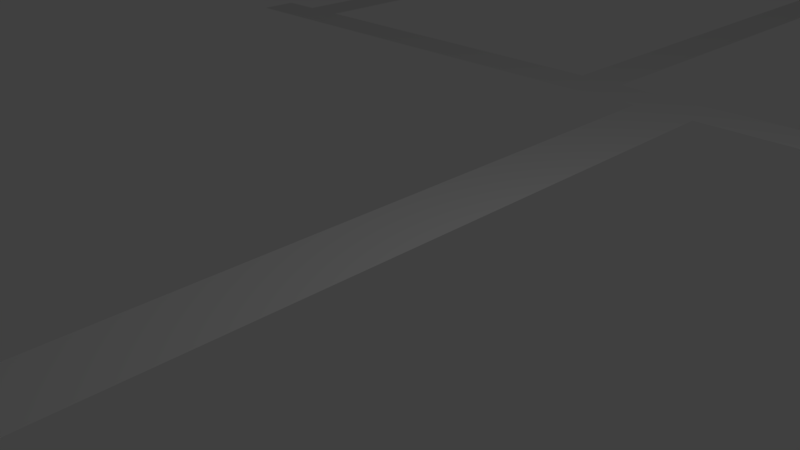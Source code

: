 # Source: CNS_BuildingFloorPlanOnly.blend  (saved by Blender 2.77.0; exported with 4.5.12 LTS)
import bpy
from mathutils import Matrix  # noqa: F401  (used for matrix-valued properties, if any)

bpy.ops.wm.read_factory_settings(use_empty=True)
scene = bpy.context.scene
scene.name = 'Scene'

# ---- collections
col_collection_1 = bpy.data.collections.new('Collection 1'); scene.collection.children.link(col_collection_1)

# ---- world
world_world = bpy.data.worlds.new('World'); scene.world = world_world
world_world.color = (0.05088, 0.05088, 0.05088)
world_world.use_sun_shadow = False
world_world.sun_shadow_jitter_overblur = 0.0
world_world.cycles.sampling_method = 'MANUAL'

# ---- cameras
cam_camera = bpy.data.cameras.new('Camera')
cam_camera.clip_end = 100.0
cam_camera.lens = 35.0
cam_camera.sensor_width = 32.0
cam_camera.sensor_height = 18.0
cam_camera.ortho_scale = 7.314
cam_camera.dof.focus_distance = 0.0
cam_camera.dof.aperture_fstop = 128.0

# ---- lights
light_lamp = bpy.data.lights.new('Lamp', 'POINT')
light_lamp.transmission_factor = 0.0
light_lamp.cutoff_distance = 30.0
light_lamp.energy = 100.0
light_lamp.shadow_buffer_clip_start = 1.001
light_lamp.shadow_soft_size = 0.1
light_lamp.shadow_maximum_resolution = 0.006
light_lamp.use_absolute_resolution = True

# ---- meshes
me_plane = bpy.data.meshes.new('Plane')
me_plane.from_pydata([(-14.39, 22.46, 0.0), (9.071, 22.46, 0.0), (18.06, 22.46, 0.0), (-15.27, 21.49, 0.0), (-10.79, 21.49, 0.0), (-10.64, 21.49, 0.0), (9.071, 21.49, 0.0), (9.247, 21.49, 0.0), (10.67, 21.49, 0.0), (10.82, 21.49, 0.0), (14.24, 21.49, 0.0), (14.42, 21.49, 0.0), (17.89, 21.49, 0.0), (18.06, 21.49, 0.0), (21.55, 21.49, 0.0), (21.75, 21.49, 0.0), (-23.04, 10.69, 0.0), (2.554, 2.119, 0.0), (-13.98, 21.49, 0.0), (-13.83, 21.49, 0.0), (-10.79, 18.09, 0.0), (-10.64, 18.09, 0.0), (-7.046, 18.09, 0.0), (6.909, 18.09, 0.0), (-13.98, 18.09, 0.0), (-13.83, 18.09, 0.0), (-18.02, 15.49, 0.0), (-18.24, 15.49, 0.0), (-17.38, 15.49, 0.0), (-17.09, 15.49, 0.0), (-18.02, 15.21, 0.0), (-17.02, 15.21, 0.0), (-18.24, 15.21, 0.0), (-9.247, -16.34, 0.0), (20.54, 14.69, 0.0), (20.76, 14.69, 0.0), (-17.38, 15.21, 0.0), (-17.09, 15.21, 0.0), (-13.98, 15.21, 0.0), (-13.83, 15.21, 0.0), (6.909, 16.72, 0.0), (7.131, 16.72, 0.0), (10.67, 16.72, 0.0), (10.82, 16.72, 0.0), (14.24, 16.72, 0.0), (14.42, 16.72, 0.0), (17.89, 16.72, 0.0), (18.06, 16.72, 0.0), (20.54, 16.72, 0.0), (20.76, 16.72, 0.0), (6.909, 16.57, 0.0), (7.131, 16.57, 0.0), (10.67, 16.57, 0.0), (10.82, 16.57, 0.0), (14.24, 16.57, 0.0), (14.42, 16.57, 0.0), (17.89, 16.57, 0.0), (18.06, 16.57, 0.0), (20.54, 16.57, 0.0), (20.76, 16.57, 0.0), (-10.79, 15.92, 0.0), (-10.64, 15.92, 0.0), (-7.267, 15.92, 0.0), (-7.046, 15.92, 0.0), (20.54, 15.91, 0.0), (20.76, 15.91, 0.0), (-10.79, 15.72, 0.0), (-10.64, 15.72, 0.0), (-7.267, 15.72, 0.0), (-7.046, 15.72, 0.0), (-9.293, 15.72, 0.0), (-17.38, 19.84, 0.0), (-17.09, 19.84, 0.0), (-18.02, 14.36, 0.0), (-18.24, 14.36, 0.0), (-9.247, -17.74, 0.0), (9.071, 14.36, 0.0), (9.247, 14.36, 0.0), (10.36, 14.36, 0.0), (15.65, 14.36, 0.0), (17.99, 14.36, 0.0), (20.54, 14.36, 0.0), (20.76, 14.36, 0.0), (-22.1, 14.36, 0.0), (-18.02, 14.12, 0.0), (-18.24, 14.12, 0.0), (-9.247, -17.46, 0.0), (-7.267, 14.07, 0.0), (-7.046, 14.07, 0.0), (6.909, 14.06, 0.0), (7.131, 14.06, 0.0), (-22.1, 14.12, 0.0), (-23.72, 10.97, 0.0), (-19.62, 10.97, 0.0), (-19.4, 10.97, 0.0), (-18.02, 10.97, 0.0), (-15.27, 10.97, 0.0), (-15.04, 10.97, 0.0), (-18.24, 10.97, 0.0), (-19.35, 10.97, 0.0), (-19.35, 10.69, 0.0), (-23.72, 10.69, 0.0), (-19.62, 10.69, 0.0), (-19.4, 10.69, 0.0), (-18.02, 10.69, 0.0), (-15.27, 10.69, 0.0), (-15.04, 10.69, 0.0), (-18.24, 10.69, 0.0), (-17.82, 10.97, 0.0), (-17.82, 10.69, 0.0), (-15.27, 6.909, 0.0), (-15.04, 6.909, 0.0), (-9.293, 6.909, 0.0), (-9.086, 6.909, 0.0), (-15.27, 6.634, 0.0), (-15.04, 6.634, 0.0), (-9.293, 6.634, 0.0), (-9.086, 6.634, 0.0), (-23.04, 6.079, 0.0), (-19.62, 6.079, 0.0), (-19.4, 6.079, 0.0), (-23.04, 5.818, 0.0), (-19.62, 5.818, 0.0), (-19.4, 5.818, 0.0), (6.909, 5.818, 0.0), (7.131, 5.818, 0.0), (-5.005, 5.65, 0.0), (-7.267, 5.65, 0.0), (-7.046, 5.65, 0.0), (6.909, 5.65, 0.0), (7.131, 5.65, 0.0), (-5.005, 5.399, 0.0), (-7.267, 5.399, 0.0), (-7.046, 5.399, 0.0), (6.909, 5.399, 0.0), (7.131, 5.399, 0.0), (-5.005, 2.37, 0.0), (-7.267, 2.37, 0.0), (-7.046, 2.37, 0.0), (-4.832, 2.37, 0.0), (6.909, 2.37, 0.0), (7.131, 2.37, 0.0), (4.708, 2.37, 0.0), (4.926, 2.37, 0.0), (-5.005, 2.119, 0.0), (-7.267, 2.119, 0.0), (-7.046, 2.119, 0.0), (-4.832, 2.119, 0.0), (6.909, 2.119, 0.0), (7.131, 2.119, 0.0), (4.708, 2.119, 0.0), (4.926, 2.119, 0.0), (-4.437, 5.65, 0.0), (-4.437, 5.399, 0.0), (-4.437, 2.37, 0.0), (-4.437, 2.119, 0.0), (-4.076, 18.09, 0.0), (-4.229, 5.65, 0.0), (-4.229, 5.399, 0.0), (-4.229, 2.37, 0.0), (-4.229, 2.119, 0.0), (-2.675, 5.65, 0.0), (-2.675, 5.399, 0.0), (-2.675, 2.37, 0.0), (-2.675, 2.119, 0.0), (-2.451, 5.65, 0.0), (-2.451, 5.399, 0.0), (-2.451, 2.37, 0.0), (-2.451, 2.119, 0.0), (2.554, 2.37, 0.0), (-0.6293, 5.65, 0.0), (-0.6293, 5.399, 0.0), (-0.6293, 2.37, 0.0), (-0.6293, 2.119, 0.0), (-0.4186, 5.65, 0.0), (-0.4186, 5.399, 0.0), (-0.4186, 2.37, 0.0), (-0.4186, 2.119, 0.0), (-0.221, 2.37, 0.0), (-0.221, 2.119, 0.0), (0.05661, 2.37, 0.0), (0.05661, 2.119, 0.0), (2.229, 5.65, 0.0), (2.229, 5.399, 0.0), (2.229, 2.37, 0.0), (2.229, 2.119, 0.0), (2.441, 5.65, 0.0), (2.441, 5.399, 0.0), (2.441, 2.37, 0.0), (2.441, 2.119, 0.0), (-3.777, 5.65, 0.0), (-3.777, 5.399, 0.0), (-7.267, -3.414, 0.0), (-7.046, -3.414, 0.0), (3.104, -3.414, 0.0), (3.322, -3.414, 0.0), (-0.221, -3.414, 0.0), (0.05661, -3.414, 0.0), (-3.452, -3.414, 0.0), (-3.252, -3.414, 0.0), (-7.267, -3.647, 0.0), (-7.046, -3.647, 0.0), (3.104, -3.647, 0.0), (3.322, -3.647, 0.0), (6.909, -3.788, 0.0), (7.131, -3.788, 0.0), (-0.221, -3.647, 0.0), (0.05661, -3.647, 0.0), (-3.452, -3.647, 0.0), (-3.252, -3.647, 0.0), (22.96, 1.701, 0.0), (9.071, 1.701, 0.0), (9.247, 1.701, 0.0), (18.48, 1.701, 0.0), (20.54, 1.701, 0.0), (20.76, 1.701, 0.0), (22.79, 1.701, 0.0), (22.96, 1.481, 0.0), (9.071, 1.481, 0.0), (9.247, 1.481, 0.0), (18.48, 1.481, 0.0), (20.54, 1.481, 0.0), (20.76, 1.481, 0.0), (22.79, 1.481, 0.0), (11.28, 7.108, 0.0), (13.95, 1.701, 0.0), (13.95, 1.481, 0.0), (11.28, 6.934, 0.0), (14.1, 1.701, 0.0), (14.1, 1.481, 0.0), (9.071, 7.108, 0.0), (9.247, 7.108, 0.0), (13.95, 7.108, 0.0), (14.1, 7.108, 0.0), (9.071, 6.934, 0.0), (9.247, 6.934, 0.0), (13.95, 6.934, 0.0), (14.1, 6.934, 0.0), (9.071, -3.951, 0.0), (9.247, -3.951, 0.0), (13.95, -3.799, 0.0), (14.1, -3.799, 0.0), (9.071, -4.136, 0.0), (9.247, -4.136, 0.0), (9.727, 7.108, 0.0), (9.727, -3.951, 0.0), (9.727, -4.136, 0.0), (9.903, 22.46, 0.0), (10.59, 16.72, 0.0), (10.59, 16.57, 0.0), (9.903, -3.951, 0.0), (9.903, -4.136, 0.0), (9.071, -6.699, 0.0), (9.247, -6.699, 0.0), (20.54, -6.699, 0.0), (20.76, -6.699, 0.0), (13.95, -6.699, 0.0), (14.1, -6.699, 0.0), (9.727, -6.699, 0.0), (9.903, -6.699, 0.0), (9.071, -6.903, 0.0), (9.247, -6.903, 0.0), (20.54, -6.903, 0.0), (20.76, -6.903, 0.0), (13.95, -6.903, 0.0), (14.1, -6.903, 0.0), (9.727, -6.903, 0.0), (9.903, -6.903, 0.0), (11.7, -6.699, 0.0), (11.7, -6.903, 0.0), (11.86, -6.699, 0.0), (11.86, -6.903, 0.0), (13.79, -6.699, 0.0), (13.79, -6.903, 0.0), (-1.38, 5.65, 0.0), (-1.38, 5.399, 0.0), (12.37, 7.108, 0.0), (12.37, 6.934, 0.0), (13.92, -6.699, 0.0), (13.92, -6.903, 0.0), (17.45, 1.701, 0.0), (17.45, 1.481, 0.0), (17.62, -6.699, 0.0), (17.62, -6.903, 0.0), (17.78, -6.699, 0.0), (17.78, -6.903, 0.0), (9.071, -11.13, 0.0), (9.247, -11.13, 0.0), (14.98, -11.13, 0.0), (13.95, -11.13, 0.0), (11.7, -11.13, 0.0), (11.86, -11.13, 0.0), (13.79, -11.13, 0.0), (13.92, -11.13, 0.0), (17.62, -11.13, 0.0), (17.78, -11.13, 0.0), (9.071, -11.34, 0.0), (9.247, -11.34, 0.0), (14.98, -11.34, 0.0), (13.95, -11.34, 0.0), (11.7, -11.34, 0.0), (11.86, -11.34, 0.0), (13.79, -11.34, 0.0), (13.92, -11.34, 0.0), (17.62, -11.34, 0.0), (17.78, -11.34, 0.0), (22.96, -9.38, 0.0), (20.54, -9.38, 0.0), (20.76, -9.38, 0.0), (22.79, -9.38, 0.0), (22.96, -9.6, 0.0), (20.54, -9.6, 0.0), (20.76, -9.6, 0.0), (22.79, -9.6, 0.0), (9.071, -13.14, 0.0), (9.247, -13.14, 0.0), (10.91, -13.14, 0.0), (11.93, -13.14, 0.0), (17.62, -13.14, 0.0), (17.78, -13.14, 0.0), (9.071, -13.34, 0.0), (9.247, -13.34, 0.0), (10.91, -13.34, 0.0), (11.93, -13.34, 0.0), (13.36, -13.14, 0.0), (13.36, -13.34, 0.0), (13.65, -11.13, 0.0), (13.65, -11.34, 0.0), (13.56, -13.14, 0.0), (13.56, -13.34, 0.0), (3.104, -17.46, 0.0), (6.909, -17.46, 0.0), (7.131, -17.46, 0.0), (9.071, -17.46, 0.0), (9.247, -17.46, 0.0), (20.09, -17.74, 0.0), (20.09, -17.46, 0.0), (19.06, -17.74, 0.0), (21.55, -17.46, 0.0), (21.75, -17.46, 0.0), (-9.051, -17.74, 0.0), (17.62, -17.46, 0.0), (17.78, -17.46, 0.0), (13.36, -17.46, 0.0), (13.56, -17.46, 0.0), (-15.14, -10.17, 0.0), (-15.14, -10.48, 0.0), (3.104, -17.74, 0.0), (6.909, -17.74, 0.0), (7.131, -17.74, 0.0), (9.071, -17.74, 0.0), (9.247, -17.74, 0.0), (21.55, -17.74, 0.0), (21.75, -17.74, 0.0), (-15.14, -12.32, 0.0), (-15.14, -12.55, 0.0), (-9.051, -17.46, 0.0), (-15.14, 21.82, 0.0), (2.229, -17.74, 0.0), (17.62, -17.74, 0.0), (17.78, -17.74, 0.0), (13.36, -17.74, 0.0), (13.56, -17.74, 0.0), (-6.265, -23.46, 0.0), (-6.064, 18.09, 0.0), (-8.363, -17.46, 0.0), (-8.363, -17.74, 0.0), (-8.122, -17.46, 0.0), (-8.122, -17.74, 0.0), (-6.265, -21.36, 0.0), (-6.09, -21.36, 0.0), (-8.363, -21.36, 0.0), (-8.122, -21.36, 0.0), (17.71, -17.74, 0.0), (-6.265, -21.7, 0.0), (-6.09, -21.7, 0.0), (-5.385, -23.46, 0.0), (-8.122, -21.7, 0.0), (-15.27, 20.66, 0.0), (9.071, 20.66, 0.0), (9.247, 20.66, 0.0), (-17.09, 20.66, 0.0), (-8.122, 20.66, 0.0), (-15.27, 20.38, 0.0), (9.071, 20.38, 0.0), (9.247, 20.38, 0.0), (-17.09, 20.38, 0.0), (-8.122, 20.38, 0.0), (-2.083, 20.15, 0.0), (-2.083, 19.84, 0.0), (-2.083, 20.45, 0.0), (-3.01, 18.09, 0.0), (-2.775, 5.65, 0.0), (-2.775, 5.399, 0.0), (-3.01, 20.45, 0.0), (20.54, 17.7, 0.0), (20.76, 17.7, 0.0), (21.55, 17.7, 0.0), (21.75, 17.7, 0.0), (-2.083, 17.65, 0.0), (-3.01, 17.65, 0.0), (-10.79, 17.87, 0.0), (-10.64, 17.87, 0.0), (-7.267, 17.87, 0.0), (-7.046, 17.87, 0.0), (6.909, 17.87, 0.0), (7.131, 17.87, 0.0), (-13.98, 17.87, 0.0), (-13.83, 17.87, 0.0), (-4.076, 17.87, 0.0), (-6.064, 17.87, 0.0), (-3.01, 17.87, 0.0), (6.983, 19.84, 0.0), (6.983, 5.818, 0.0), (6.983, 5.65, 0.0), (6.983, 5.399, 0.0), (7.195, 19.84, 0.0), (7.195, 20.66, 0.0), (7.195, 20.38, 0.0), (7.195, 17.87, 0.0), (-16.46, -10.48, 0.0), (-16.46, -10.17, 0.0), (-5.005, -16.34, 0.0), (-4.832, -16.34, 0.0), (-1.199, -16.34, 0.0), (-1.024, -16.34, 0.0), (3.104, -16.34, 0.0), (6.909, -16.34, 0.0), (7.131, -16.34, 0.0), (9.071, -16.34, 0.0), (9.247, -16.34, 0.0), (-13.83, -16.34, 0.0), (-8.98, -16.34, 0.0), (5.079, -16.34, 0.0), (-14.33, -16.34, 0.0), (-14.04, -16.34, 0.0), (0.05661, -16.34, 0.0), (7.212, -16.34, 0.0), (-5.005, -16.56, 0.0), (-4.832, -16.56, 0.0), (-1.199, -16.56, 0.0), (-1.024, -16.56, 0.0), (3.104, -16.56, 0.0), (6.909, -16.56, 0.0), (7.131, -16.56, 0.0), (9.071, -16.56, 0.0), (9.247, -16.56, 0.0), (-8.98, -16.56, 0.0), (0.05661, -16.56, 0.0), (7.212, -16.56, 0.0), (2.001, -17.46, 0.0), (2.001, -17.74, 0.0), (2.001, -21.36, 0.0), (2.001, -21.7, 0.0), (2.21, -17.74, 0.0), (2.21, -21.36, 0.0), (2.892, -17.46, 0.0), (2.892, -17.74, 0.0), (2.892, -16.34, 0.0), (2.892, -16.56, 0.0), (-10.46, 10.97, 0.0), (-10.46, 10.69, 0.0), (-10.24, 10.97, 0.0), (-10.24, 10.69, 0.0), (-16.0, 15.42, 0.0), (-9.293, 13.27, 0.0), (-10.46, 13.27, 0.0), (-10.24, 13.27, 0.0), (-22.32, 13.06, 0.0), (-22.1, 13.06, 0.0), (-10.46, 13.06, 0.0), (-10.24, 13.06, 0.0), (-9.293, 8.591, 0.0), (-9.086, 8.591, 0.0), (-4.437, 8.591, 0.0), (-10.46, 8.591, 0.0), (-10.24, 8.591, 0.0), (-9.293, 8.328, 0.0), (-9.086, 8.328, 0.0), (-4.437, 8.328, 0.0), (-10.46, 8.328, 0.0), (-10.24, 8.328, 0.0), (-9.367, 21.49, 0.0), (-9.367, 15.92, 0.0), (-9.367, 15.72, 0.0), (-9.367, 20.66, 0.0), (-9.367, 20.38, 0.0), (-9.367, 13.27, 0.0), (-9.367, 13.06, 0.0), (-9.189, 22.46, 0.0), (-9.189, 21.49, 0.0), (-9.189, 6.909, 0.0), (-9.189, 6.634, 0.0), (-9.189, -17.46, 0.0), (-9.189, 20.66, 0.0), (-9.189, 20.38, 0.0), (-9.189, -16.34, 0.0), (-9.189, 8.328, 0.0), (-23.27, 10.97, 0.0), (-7.37, 19.84, 0.0), (-7.37, 17.87, 0.0), (-7.138, 15.92, 0.0), (-7.138, 15.72, 0.0), (-7.138, 19.84, 0.0), (-7.138, 14.07, 0.0), (-7.138, 5.65, 0.0), (-7.138, 17.87, 0.0), (-7.267, 18.32, 0.0), (-7.046, 18.32, 0.0), (6.909, 18.32, 0.0), (7.131, 18.32, 0.0), (6.983, 18.32, 0.0), (7.195, 18.32, 0.0), (-7.37, 18.32, 0.0), (-7.138, 18.32, 0.0), (-23.72, 11.72, 0.0), (-22.32, 11.72, 0.0), (-22.1, 11.72, 0.0), (-10.46, 12.83, 0.0), (-10.24, 12.83, 0.0), (-23.72, 11.46, 0.0), (-7.267, 11.49, 0.0), (-7.046, 11.49, 0.0), (6.909, 11.55, 0.0), (7.131, 11.55, 0.0), (-22.32, 11.46, 0.0), (-22.1, 11.46, 0.0), (6.983, 11.55, 0.0), (-10.46, 11.33, 0.0), (-10.24, 11.33, 0.0), (-23.27, 10.69, 0.0), (-23.27, 6.079, 0.0), (-23.27, 5.818, 0.0), (-23.04, 10.97, 0.0), (-14.39, 21.82, 0.0), (3.104, -13.84, 0.0), (3.322, -13.84, 0.0), (6.909, -13.84, 0.0), (7.131, -13.84, 0.0), (6.983, -13.84, 0.0), (-16.65, 10.69, 0.0), (-16.65, 10.97, 0.0), (6.909, -18.38, 0.0), (-15.14, 20.38, 0.0), (-15.14, 20.66, 0.0), (-13.77, 18.09, 0.0), (-13.77, 17.87, 0.0), (-12.72, 18.09, 0.0), (-12.72, 17.87, 0.0), (-5.005, -22.8, 0.0), (-4.832, -22.8, 0.0), (-1.199, -22.8, 0.0), (-1.024, -22.8, 0.0), (-6.265, -22.8, 0.0), (-6.09, -22.8, 0.0), (-5.005, -22.57, 0.0), (-4.832, -22.57, 0.0), (-1.199, -22.57, 0.0), (-1.024, -22.57, 0.0), (-6.265, -22.57, 0.0), (-6.09, -22.57, 0.0), (5.762, 5.65, 0.0), (5.762, 5.399, 0.0), (6.046, -17.46, 0.0), (6.046, -17.74, 0.0), (6.046, -16.34, 0.0), (6.046, -16.56, 0.0), (6.046, -18.38, 0.0), (6.793, 5.65, 0.0), (6.793, 5.399, 0.0), (6.241, -17.46, 0.0), (6.241, -17.74, 0.0), (6.241, -16.34, 0.0), (6.241, -16.56, 0.0), (16.83, 14.36, 0.0), (16.83, -17.74, 0.0), (16.83, -18.38, 0.0), (22.25, 1.701, 0.0), (6.909, -14.53, 0.0), (7.131, -14.53, 0.0), (21.75, -14.53, 0.0), (22.25, -14.53, 0.0), (8.987, -16.56, 0.0), (20.54, -13.42, 0.0), (20.76, -13.42, 0.0), (21.55, -13.42, 0.0), (21.75, -13.42, 0.0), (22.25, -13.42, 0.0), (8.987, -16.34, 0.0), (20.54, -13.66, 0.0), (21.55, -13.66, 0.0), (21.75, -13.66, 0.0), (17.62, -13.66, 0.0), (17.78, -13.66, 0.0), (22.25, -13.66, 0.0), (21.2, 1.701, 0.0), (19.06, -17.46, 0.0), (-23.04, 2.602, 0.0), (-15.27, 2.602, 0.0), (-15.04, 2.602, 0.0), (-10.47, 2.602, 0.0), (-10.24, 2.602, 0.0), (-23.27, 2.602, 0.0), (22.25, 2.602, 0.0), (21.2, 2.602, 0.0), (-18.02, 15.42, 0.0), (-17.02, 15.42, 0.0), (-17.38, 15.42, 0.0), (-17.09, 15.42, 0.0), (-13.98, 15.42, 0.0), (-13.83, 15.42, 0.0), (20.54, 17.43, 0.0), (20.76, 17.43, 0.0), (21.55, 17.43, 0.0), (21.75, 17.43, 0.0), (22.25, 17.43, 0.0), (4.047, 5.143, 0.0), (21.75, 18.55, 0.0), (22.25, 18.55, 0.0), (9.071, 10.07, 0.0), (9.247, 10.07, 0.0), (20.54, 10.07, 0.0), (20.76, 10.07, 0.0), (-10.46, 10.33, 0.0), (-10.24, 10.33, 0.0), (-23.04, -6.443, 0.0), (16.83, 10.07, 0.0), (9.071, 9.885, 0.0), (9.247, 9.885, 0.0), (20.54, 9.885, 0.0), (20.76, 9.885, 0.0), (-10.46, 8.816, 0.0), (-10.24, 8.816, 0.0), (16.83, 9.885, 0.0), (16.72, 14.36, 0.0), (16.72, 10.07, 0.0), (16.72, 9.885, 0.0), (-15.27, 21.82, 0.0), (-10.79, 21.82, 0.0), (-10.64, 21.82, 0.0), (9.071, 21.82, 0.0), (9.247, 21.82, 0.0), (10.67, 21.82, 0.0), (10.82, 21.82, 0.0), (14.24, 21.82, 0.0), (14.42, 21.82, 0.0), (17.89, 21.82, 0.0), (18.06, 21.82, 0.0), (21.55, 21.82, 0.0), (21.75, 21.82, 0.0), (-13.98, 21.82, 0.0), (-13.83, 21.82, 0.0), (9.903, 21.82, 0.0), (-9.367, 21.82, 0.0), (-9.189, 21.82, 0.0), (-15.27, 22.46, 0.0), (-17.66, -10.17, 0.0), (-10.08, 22.46, 0.0), (-10.08, 21.82, 0.0), (17.19, 22.46, 0.0), (16.94, 14.36, 0.0), (13.56, -13.27, 0.0), (13.36, -13.27, 0.0), (17.78, -13.27, 0.0), (17.62, -13.27, 0.0), (17.19, 21.82, 0.0), (9.071, 14.51, 0.0), (9.247, 14.51, 0.0), (10.36, 14.51, 0.0), (15.65, 14.51, 0.0), (17.99, 14.51, 0.0), (20.54, 14.51, 0.0), (20.76, 14.51, 0.0), (4.264, 5.143, 0.0), (16.83, 14.51, 0.0), (16.72, 14.51, 0.0), (16.94, 14.51, 0.0), (12.86, 14.36, 0.0), (12.61, -11.13, 0.0), (12.61, -11.34, 0.0), (12.86, 10.07, 0.0), (12.86, 9.885, 0.0), (12.86, 14.51, 0.0), (13.04, 14.36, 0.0), (17.78, -11.62, 0.0), (13.04, 10.07, 0.0), (13.04, 9.885, 0.0), (13.04, 14.51, 0.0), (9.57, 16.72, 0.0), (9.57, 16.57, 0.0), (9.374, 14.36, 0.0), (9.667, 7.108, 0.0), (9.667, 6.934, 0.0), (9.727, -4.253, 0.0), (9.903, -4.253, 0.0), (9.667, 8.532, 0.0), (9.667, 7.235, 0.0), (9.667, 10.07, 0.0), (9.667, 9.885, 0.0), (9.374, 14.51, 0.0), (9.839, 7.108, 0.0), (9.839, 6.934, 0.0), (9.839, -4.136, 0.0), (9.839, -6.699, 0.0), (9.839, 8.532, 0.0), (9.839, 7.235, 0.0), (17.71, -18.38, 0.0), (9.839, 10.07, 0.0), (9.839, 9.885, 0.0), (-5.027, -13.07, 0.0), (-7.267, -13.07, 0.0), (-7.046, -13.07, 0.0), (3.104, -13.07, 0.0), (3.322, -13.07, 0.0), (-6.042, -13.07, 0.0), (-17.66, -10.48, 0.0), (-5.027, -12.87, 0.0), (-7.267, -12.87, 0.0), (-7.046, -12.87, 0.0), (3.104, -12.87, 0.0), (3.322, -12.87, 0.0), (-6.042, -12.87, 0.0), (-15.01, -12.55, 0.0), (-8.98, -12.55, 0.0), (-14.33, -12.55, 0.0), (-14.04, -12.55, 0.0), (-9.189, -12.55, 0.0), (-15.01, -12.32, 0.0), (20.54, -12.21, 0.0), (20.76, -12.21, 0.0), (-8.98, -12.32, 0.0), (-14.33, -12.32, 0.0), (-14.04, -12.32, 0.0), (-9.189, -12.32, 0.0), (-9.247, 6.634, 0.0), (-9.247, 6.909, 0.0), (-16.0, 15.21, 0.0), (-9.959, -12.55, 0.0), (-9.959, -12.32, 0.0), (-9.247, 15.72, 0.0), (-9.247, 15.92, 0.0), (-15.14, 21.49, 0.0), (-9.762, -12.55, 0.0), (-9.762, -12.32, 0.0), (-15.01, -10.48, 0.0), (-22.1, -10.48, 0.0), (-15.01, -10.17, 0.0), (20.54, -9.71, 0.0), (20.76, -9.71, 0.0), (-9.293, -10.13, 0.0), (-9.086, -10.13, 0.0), (-22.1, -10.17, 0.0), (-9.959, -10.13, 0.0), (-9.762, -10.13, 0.0), (-23.04, -7.338, 0.0), (3.322, -7.369, 0.0), (-23.27, -7.338, 0.0), (-23.65, -7.338, 0.0), (-9.762, -9.883, 0.0), (-23.04, -7.066, 0.0), (-23.27, -7.066, 0.0), (-9.959, -9.883, 0.0), (-19.4, 6.211, 0.0), (-19.62, 6.211, 0.0), (-23.65, -6.443, 0.0), (-23.27, -6.443, 0.0), (-22.17, -7.338, 0.0), (-22.17, -7.066, 0.0), (-23.56, 11.46, 0.0), (-23.56, 11.72, 0.0), (9.903, -5.525, 0.0), (9.727, -5.525, 0.0), (-23.56, 10.69, 0.0), (-23.56, 10.97, 0.0), (14.1, -5.097, 0.0), (13.95, -5.097, 0.0), (-22.37, -7.338, 0.0), (-22.37, -7.066, 0.0), (-19.62, 7.68, 0.0), (-2.89, 2.37, 0.0), (-3.864, 2.119, 0.0), (-3.864, 2.37, 0.0), (-19.4, 7.68, 0.0), (-23.04, 2.82, 0.0), (-15.27, 2.82, 0.0), (-15.04, 2.82, 0.0), (-5.005, 2.636, 0.0), (-10.47, 2.82, 0.0), (-10.24, 2.82, 0.0), (-23.27, 2.82, 0.0), (4.264, 5.65, 0.0), (4.264, 5.399, 0.0), (4.264, 2.37, 0.0), (4.264, 2.119, 0.0), (4.264, 8.591, 0.0), (4.264, 8.328, 0.0), (4.264, -13.84, 0.0), (4.047, 2.119, 0.0), (4.431, -13.84, 0.0), (3.104, -13.96, 0.0), (3.322, -13.96, 0.0), (6.909, -13.96, 0.0), (7.131, -13.96, 0.0), (6.983, -13.96, 0.0), (4.264, -13.96, 0.0), (4.431, -13.96, 0.0), (3.104, -7.287, 0.0), (3.322, -7.287, 0.0), (6.909, -7.287, 0.0), (7.131, -7.287, 0.0), (4.264, -7.287, 0.0), (4.431, -7.287, 0.0), (3.104, -7.478, 0.0), (3.322, -7.478, 0.0), (6.909, -7.478, 0.0), (7.131, -7.478, 0.0), (-4.892, -12.87, 0.0), (-4.892, -13.07, 0.0), (-4.892, -13.7, 0.0), (6.983, -7.478, 0.0), (-9.086, -9.883, 0.0), (4.264, -7.478, 0.0), (4.431, -7.478, 0.0), (4.058, -16.67, 0.0), (4.047, 2.37, 0.0), (4.047, 5.399, 0.0), (5.538, -13.84, 0.0), (5.538, -13.96, 0.0), (5.855, 18.09, 0.0), (5.855, 17.87, 0.0), (4.047, 5.65, 0.0), (5.8, -13.84, 0.0), (4.047, 4.925, 0.0), (5.8, -13.96, 0.0), (-4.892, -13.88, 0.0), (-4.718, -12.87, 0.0), (-4.718, -13.07, 0.0), (-4.718, -13.7, 0.0), (-4.718, -13.88, 0.0), (-9.293, -9.883, 0.0), (-22.17, -8.847, 0.0), (-22.37, -8.847, 0.0), (5.538, -8.847, 0.0), (5.8, -8.847, 0.0), (22.96, -2.441, 0.0), (6.909, -2.467, 0.0), (7.131, -2.467, 0.0), (22.79, -2.441, 0.0), (-9.293, -1.861, 0.0), (-9.086, -1.861, 0.0), (-10.47, -1.861, 0.0), (-10.24, -1.861, 0.0), (-9.189, -1.861, 0.0), (4.264, 4.925, 0.0), (-9.293, -1.602, 0.0), (-9.086, -1.602, 0.0), (-10.47, -1.602, 0.0), (-10.24, -1.602, 0.0), (-9.293, 4.438, 0.0), (-9.086, 4.438, 0.0), (-10.47, 4.438, 0.0), (-10.24, 4.438, 0.0), (5.217, 4.925, 0.0), (-5.005, 5.17, 0.0), (-9.293, 4.678, 0.0), (-9.086, 4.678, 0.0), (5.217, 5.143, 0.0), (5.217, 5.399, 0.0), (-2.89, 2.119, 0.0), (-10.47, 4.678, 0.0), (-10.24, 4.678, 0.0), (-9.189, 4.678, 0.0), (5.217, 5.65, 0.0), (5.418, 4.925, 0.0), (5.418, 5.143, 0.0), (5.418, 5.399, 0.0), (5.418, 5.65, 0.0), (-5.005, -0.6064, 0.0), (-4.832, -0.6064, 0.0), (3.104, -0.6064, 0.0), (3.322, -0.6064, 0.0), (4.708, -0.6064, 0.0), (4.926, -0.6064, 0.0), (-3.452, -0.6064, 0.0), (-3.252, -0.6064, 0.0), (22.96, 0.1608, 0.0), (-5.005, -0.3698, 0.0), (-4.832, -0.3698, 0.0), (3.104, -0.3698, 0.0), (3.322, -0.3698, 0.0), (22.79, 0.1608, 0.0), (4.708, -0.3698, 0.0), (4.926, -0.3698, 0.0), (-3.452, -0.3698, 0.0), (-3.252, -0.3698, 0.0), (-5.096, 5.17, 0.0), (-5.096, 2.636, 0.0), (3.83, 18.09, 0.0), (4.248, -13.96, 0.0), (3.53, 2.37, 0.0), (3.53, 2.119, 0.0), (3.83, 17.87, 0.0), (3.352, -13.84, 0.0), (3.352, -13.96, 0.0), (3.104, -16.67, 0.0), (9.071, -16.67, 0.0), (9.247, -16.67, 0.0), (18.24, -13.66, 0.0), (19.26, -13.66, 0.0), (-13.83, -16.67, 0.0), (5.079, -16.67, 0.0), (2.892, -16.67, 0.0), (6.046, -16.67, 0.0), (6.241, -16.67, 0.0), (-5.385, -22.8, 0.0), (-0.7644, -23.46, 0.0), (1.68, -13.84, 0.0), (-0.9755, -16.34, 0.0), (-0.9755, -16.56, 0.0), (-0.7644, -22.8, 0.0), (1.68, -13.07, 0.0), (1.68, -12.87, 0.0), (1.485, -12.87, 0.0), (2.82, 18.09, 0.0), (1.485, -13.07, 0.0), (1.485, -13.84, 0.0), (0.129, -21.36, 0.0), (0.129, -21.7, 0.0), (0.129, -23.46, 0.0), (0.129, -22.8, 0.0), (0.129, -22.57, 0.0), (1.954, 20.15, 0.0), (1.954, 19.84, 0.0), (4.248, -13.84, 0.0), (4.058, -16.34, 0.0), (0.6764, -13.88, 0.0), (1.954, 20.45, 0.0), (1.954, 17.65, 0.0), (1.734, -13.07, 0.0), (1.734, -12.87, 0.0), (0.6764, -13.7, 0.0), (0.6764, -13.07, 0.0), (0.6764, -12.87, 0.0), (0.52, -12.87, 0.0), (0.52, -13.07, 0.0), (0.52, -13.7, 0.0), (2.82, 20.45, 0.0), (2.82, 17.65, 0.0), (2.82, 17.87, 0.0), (2.789, -13.07, 0.0), (2.789, -12.87, 0.0), (0.52, -13.88, 0.0), (-9.247, 13.27, 0.0), (-9.247, 13.06, 0.0), (-9.247, 8.328, 0.0), (-5.096, 5.65, 0.0), (-5.096, 5.399, 0.0), (-5.096, 2.37, 0.0), (-9.247, -1.861, 0.0), (-9.247, 4.678, 0.0), (-5.096, 2.119, 0.0), (-9.247, -16.67, 0.0), (-0.07787, -21.36, 0.0), (-0.07787, -21.7, 0.0), (-0.07787, -22.8, 0.0), (-0.07787, -22.57, 0.0), (20.54, -13.51, 0.0), (17.62, -13.51, 0.0), (17.78, -13.51, 0.0), (17.62, -11.62, 0.0), (18.24, -13.51, 0.0), (19.26, -13.51, 0.0), (-2.385, 5.65, 0.0), (-2.385, 5.399, 0.0), (-9.051, -16.34, 0.0), (-9.051, -16.56, 0.0), (-9.051, -16.67, 0.0)], [], [(498, 530, 16, 533), (11, 10, 44, 45), (379, 380, 7, 6), (386, 383, 378, 381), (418, 384, 379, 417), (384, 385, 380, 379), (46, 47, 13, 12), (612, 613, 397, 396), (410, 364, 22, 404), (512, 416, 412, 511, 510), (43, 9, 8, 42), (397, 398, 617, 15, 14), (829, 405, 23, 828), (948, 901, 897, 923), (401, 402, 21, 20), (548, 401, 20, 547), (407, 408, 25, 24), (610, 408, 407, 609), (36, 37, 608, 29, 28, 607), (30, 36, 607, 28, 26, 605), (69, 502, 68, 87, 504, 88), (671, 672, 35, 34), (32, 30, 605, 26, 27), (256, 257, 774, 775), (61, 402, 401, 60), (51, 689, 688, 41), (249, 52, 42, 248), (52, 53, 43, 42), (54, 55, 45, 44), (56, 57, 47, 46), (57, 58, 48, 47), (58, 59, 49, 48), (64, 65, 59, 58), (68, 502, 69, 63, 501, 62), (66, 67, 61, 60), (739, 68, 62, 740), (658, 653, 654, 489, 657), (29, 72, 71, 28), (952, 739, 70, 484, 487, 465), (482, 490, 654, 653), (357, 741, 18, 650, 534), (91, 85, 74, 83), (85, 84, 73, 74), (109, 108, 95, 104), (103, 100, 99, 94), (101, 772, 773, 92), (102, 103, 94, 93), (107, 104, 95, 98), (105, 96, 541, 540), (82, 81, 621, 622), (620, 77, 76, 619), (521, 127, 505, 128, 522), (762, 763, 119, 120), (492, 117, 113, 491), (783, 121, 532, 789), (212, 235, 234, 211), (532, 121, 118, 531), (122, 123, 120, 119), (956, 131, 126, 955), (275, 171, 170, 274), (569, 134, 129, 568), (223, 216, 577, 595, 215, 222), (895, 863, 131, 956), (150, 151, 143, 142), (103, 102, 778, 782), (960, 144, 136, 957), (200, 201, 193, 192), (144, 147, 139, 136), (168, 173, 172, 167), (577, 603, 604, 595), (215, 630, 629, 214), (147, 155, 154, 139), (155, 160, 159, 154), (153, 158, 157, 152), (868, 164, 163, 779), (393, 162, 161, 392), (164, 168, 167, 163), (162, 166, 165, 161), (173, 177, 176, 172), (171, 175, 174, 170), (177, 179, 178, 176), (179, 181, 180, 178), (175, 183, 182, 174), (185, 189, 188, 184), (183, 187, 186, 182), (158, 191, 190, 157), (411, 391, 156, 409), (208, 209, 199, 198), (201, 208, 198, 193), (206, 207, 197, 196), (145, 146, 138, 137), (710, 711, 718, 717), (209, 206, 196, 199), (202, 203, 195, 194), (809, 205, 204, 808), (891, 892, 151, 150), (223, 217, 210, 216), (886, 887, 147, 144), (218, 219, 212, 211), (220, 221, 214, 213), (221, 222, 215, 214), (890, 885, 217, 223), (226, 229, 228, 225), (232, 276, 277, 236), (236, 237, 233, 232), (236, 225, 228, 237), (234, 235, 231, 230), (242, 243, 239, 238), (254, 255, 222, 221), (203, 202, 806, 807), (258, 703, 259, 770, 771), (224, 700, 701, 227), (166, 973, 972, 165), (266, 267, 259, 703, 258), (264, 265, 257, 256), (279, 264, 256, 278), (625, 765, 760, 759), (260, 261, 253, 252), (267, 269, 268, 259), (265, 283, 282, 257), (283, 285, 284, 282), (262, 254, 284, 285), (262, 263, 255, 254), (844, 847, 309, 306), (54, 44, 43, 53), (271, 269, 290, 291), (269, 271, 270, 268), (273, 279, 278, 272), (664, 663, 319, 318), (298, 304, 294, 288), (302, 303, 293, 292), (327, 302, 292, 326), (300, 301, 291, 290), (300, 290, 287, 297), (303, 299, 289, 293), (744, 346, 354, 727), (724, 731, 727, 722), (813, 812, 719, 720), (296, 297, 287, 286), (304, 305, 295, 294), (313, 310, 306, 309), (438, 422, 432, 447), (311, 312, 308, 307), (313, 309, 308, 312), (747, 748, 312, 311), (914, 549, 555, 560, 554), (549, 550, 556, 555), (661, 664, 318, 328), (315, 321, 322, 316), (584, 729, 728, 583), (713, 712, 535, 536), (323, 325, 662, 324, 317), (271, 273, 272, 270), (361, 362, 344, 343), (360, 337, 596, 342), (575, 359, 341, 344, 362), (361, 343, 334, 351), (451, 454, 358, 457, 456, 450), (383, 543, 544, 378), (457, 347, 330, 456), (571, 348, 331, 570), (348, 349, 332, 331), (350, 351, 334, 333), (349, 350, 333, 332), (335, 352, 338, 336), (359, 373, 360, 342, 341), (352, 353, 339, 338), (146, 960, 957, 138), (372, 368, 366, 371), (366, 368, 367, 365), (495, 387, 382, 494), (374, 375, 370, 369), (363, 376, 914, 554, 553), (377, 374, 369, 372), (559, 560, 375, 374), (712, 719, 950, 949), (400, 399, 389, 388, 390, 394, 391, 411), (357, 534, 0, 655, 637), (40, 41, 406, 405), (611, 612, 396, 395), (613, 614, 398, 397), (149, 148, 845, 846), (523, 124, 413, 125, 524, 527), (51, 50, 89, 90), (510, 511, 509, 23, 405, 406, 419, 512), (444, 449, 437, 428), (329, 325, 343, 344), (459, 458, 436, 448), (439, 440, 424, 423), (975, 447, 432, 974), (440, 441, 425, 424), (459, 442, 426, 458), (573, 443, 427, 572), (582, 445, 429, 588), (445, 446, 430, 429), (580, 591, 590, 338, 339), (905, 906, 446, 445), (331, 332, 444, 443), (911, 904, 442, 459), (441, 440, 557, 558), (556, 439, 438, 555), (444, 428, 427, 443), (207, 202, 194, 197), (455, 454, 451, 452), (67, 484, 483, 61), (953, 952, 465, 487, 488), (857, 601, 600, 856), (623, 624, 463, 461), (461, 463, 462, 460), (470, 471, 467, 466), (84, 85, 98, 95), (525, 526, 517, 516), (518, 519, 471, 470), (480, 481, 476, 475), (479, 795, 794, 474), (16, 530, 531, 118), (701, 700, 244, 691, 692), (477, 954, 497, 478, 473, 472), (366, 365, 356, 340), (849, 852, 958, 848, 839, 820), (497, 954, 477, 112, 735, 491, 113, 478), (117, 492, 734, 116, 864, 959, 871, 865), (734, 492, 491, 735), (486, 495, 494, 485), (70, 739, 740, 483, 484), (146, 145, 192, 193), (132, 133, 128, 505, 127), (503, 499, 513, 507, 514), (16, 102, 93, 533), (22, 508, 514, 507, 513, 500, 403, 506, 404), (520, 768, 769, 515), (768, 525, 516, 769), (460, 462, 529, 528), (652, 247, 1, 640, 641), (92, 773, 768, 520), (773, 772, 530, 498), (827, 826, 798, 805), (799, 800, 536, 535), (833, 801, 537, 831), (726, 723, 730, 733), (121, 122, 119, 118), (576, 706, 373, 359, 575), (757, 756, 760, 765, 764), (33, 431, 909, 961), (461, 460, 97, 106), (408, 546, 545, 25), (5, 4, 20, 21), (915, 928, 929, 964, 919), (551, 557, 556, 550), (553, 554, 560, 559), (452, 926, 927, 453), (964, 965, 558, 552, 919), (551, 552, 558, 557), (566, 565, 433, 910, 912), (875, 562, 561, 876), (912, 913, 573, 566), (566, 573, 572, 565), (564, 571, 570, 563), (567, 542, 348, 571, 564), (111, 106, 105, 110), (684, 305, 304, 969), (574, 634, 635, 626), (56, 46, 45, 55), (580, 581, 594, 591), (295, 285, 283, 294), (614, 615, 618, 617, 398), (325, 329, 661, 328, 324, 662), (967, 968, 663, 664), (591, 594, 587, 586), (836, 835, 816, 817), (838, 951, 945, 837), (593, 592, 341, 342), (590, 591, 586, 585), (176, 175, 171, 172), (957, 136, 786, 896), (736, 38, 609, 464), (37, 31, 606, 608), (38, 39, 610, 609), (62, 501, 63, 404, 506, 403), (48, 49, 612, 611), (19, 18, 24, 25), (636, 633, 626, 635), (244, 700, 705, 696, 691), (708, 681, 680, 707), (105, 106, 97, 96), (627, 628, 620, 619), (629, 621, 626, 633), (629, 630, 622, 621), (708, 707, 697, 698), (475, 476, 632, 631), (636, 635, 685, 686), (592, 593, 968, 967), (19, 4, 638, 651), (11, 12, 646, 665, 645), (9, 10, 644, 643), (516, 517, 469, 468), (18, 19, 651, 650), (14, 15, 649, 648), (13, 14, 648, 647), (12, 13, 647, 646), (10, 11, 645, 644), (8, 9, 643, 642), (7, 8, 642, 652, 641), (6, 7, 641, 640), (4, 5, 639, 638), (420, 346, 345, 421), (745, 715, 656, 751), (115, 116, 112, 111), (481, 477, 472, 476), (229, 281, 280, 228), (574, 660, 676, 674), (79, 634, 675, 669), (634, 574, 674, 675), (76, 77, 667, 666), (78, 677, 682, 668), (80, 81, 671, 670), (81, 82, 672, 671), (301, 679, 678, 291), (677, 683, 687, 682), (681, 686, 685, 680), (685, 683, 677, 680), (77, 690, 699, 667), (628, 698, 697, 620), (646, 647, 2, 659, 665), (50, 51, 41, 40), (235, 692, 691, 231), (694, 251, 702, 246, 693), (704, 708, 698, 695), (246, 702, 251, 250, 245), (320, 321, 315, 314), (435, 725, 724, 434), (711, 714, 721, 718), (712, 713, 720, 719), (315, 297, 296, 314), (201, 200, 717, 718), (726, 733, 743, 742), (724, 725, 732, 731), (493, 356, 976, 961, 86), (355, 722, 727, 354), (737, 738, 732, 725), (5, 482, 653, 658, 639), (494, 490, 482, 485), (750, 820, 839, 749), (471, 488, 487, 467), (737, 742, 743, 738), (958, 852, 849, 855, 854, 848), (859, 865, 871, 959, 864, 858), (743, 753, 752, 738), (3, 741, 357, 637), (346, 744, 746, 345), (815, 809, 808, 814, 819), (261, 266, 258, 253), (755, 807, 806, 812, 813), (263, 262, 307, 308), (776, 766, 767, 777), (597, 602, 765, 625), (756, 754, 759, 760), (135, 415, 134, 140, 141), (160, 780, 781, 159), (600, 601, 788, 787), (598, 599, 785, 784), (602, 597, 783, 789), (597, 598, 784, 783), (786, 863, 895, 896), (600, 787, 785, 599), (792, 853, 832, 824), (898, 804, 796, 933), (797, 793, 792, 824), (616, 673, 791, 825), (825, 791, 790, 830), (822, 821, 796, 798), (804, 805, 798, 796), (321, 320, 429, 430), (803, 802, 538, 539, 537, 801), (287, 261, 260, 286), (822, 811, 810, 821), (753, 749, 839, 758), (811, 822, 814, 808), (841, 840, 766, 776), (279, 273, 292, 293), (815, 819, 814, 537, 539, 538), (129, 414, 130, 125, 413, 124), (151, 148, 140, 143), (843, 842, 826, 831), (881, 891, 889, 880), (827, 833, 831, 826), (752, 753, 758, 761), (578, 579, 802, 803, 801), (709, 817, 816, 716), (838, 837, 818, 834), (836, 817, 818, 837), (243, 246, 245, 239), (848, 854, 857, 851), (850, 851, 857, 856), (241, 229, 226, 240), (199, 884, 883, 198), (181, 179, 196, 197), (195, 880, 879, 194), (787, 788, 861, 860), (187, 183, 184, 188), (167, 166, 162, 163), (153, 152, 126, 131), (134, 415, 135, 130, 414, 129), (858, 864, 870, 861), (832, 853, 673, 616), (860, 861, 870, 869), (114, 115, 111, 110), (862, 866, 673, 853), (239, 219, 218, 238), (159, 158, 153, 154), (883, 884, 894, 893), (883, 893, 887, 878), (881, 882, 892, 891), (877, 878, 887, 886), (879, 880, 889, 888), (793, 150, 142, 792), (813, 821, 810, 807, 755), (867, 875, 876, 872), (866, 874, 875, 867), (862, 873, 874, 866), (800, 903, 902, 536), (563, 570, 913, 912), (340, 356, 493, 86, 75), (432, 723, 726, 496, 974), (114, 784, 785, 115), (438, 439, 423, 422), (456, 330, 904, 911), (333, 334, 906, 905), (378, 544, 741, 3), (924, 920, 921, 922), (133, 956, 955, 128), (916, 920, 924, 925), (441, 918, 917, 425), (941, 924, 922, 942), (389, 932, 931, 388), (426, 442, 904, 823, 934), (929, 930, 965, 964), (181, 185, 184, 180), (944, 941, 942, 943), (951, 935, 940, 945), (940, 941, 944, 945), (920, 938, 939, 921), (900, 797, 824, 899), (187, 825, 830, 186), (189, 17, 169, 188), (930, 927, 963, 965), (936, 931, 932, 937, 947, 948, 923, 946), (116, 734, 735, 112), (589, 590, 585, 584, 583, 966), (908, 589, 966, 971), (593, 907, 970, 968), (754, 776, 777, 759), (225, 212, 219, 226), (74, 73, 30, 32), (148, 149, 141, 140), (927, 926, 962, 963), (496, 33, 961, 976, 975, 974)])
me_plane.use_remesh_preserve_volume = False
me_plane.use_remesh_preserve_attributes = False
me_plane.use_mirror_vertex_groups = False
me_plane.update()

# ---- objects
ob_plane = bpy.data.objects.new('Plane', me_plane)
ob_lamp = bpy.data.objects.new('Lamp', light_lamp)
ob_camera = bpy.data.objects.new('Camera', cam_camera)

# ---- transforms, parenting, visibility, modifiers, constraints
ob_plane.location = (0.0, 0.0, 0.0)
ob_plane.scale = (4.408, 3.491, 3.491)
ob_plane.lineart.crease_threshold = 0.0
ob_lamp.location = (4.076, 1.005, 5.904)
ob_lamp.rotation_euler = (0.6503, 0.05522, 1.866)
ob_lamp.lock_rotations_4d = False
ob_lamp.empty_display_type = 'ARROWS'
ob_lamp.color = (0.0, 0.0, 0.0, 0.0)
ob_lamp.lineart.crease_threshold = 0.0
ob_camera.location = (7.481, -6.508, 5.344)
ob_camera.rotation_euler = (1.109, 0.01082, 0.8149)
ob_camera.lock_rotations_4d = False
ob_camera.empty_display_type = 'ARROWS'
ob_camera.color = (0.0, 0.0, 0.0, 0.0)
ob_camera.display_type = 'WIRE'
ob_camera.lineart.crease_threshold = 0.0

# ---- collection membership
col_collection_1.objects.link(ob_plane)
col_collection_1.objects.link(ob_lamp)
col_collection_1.objects.link(ob_camera)

# ---- scene / render settings (as saved in the file)
scene.camera = ob_camera
scene.frame_start = 1; scene.frame_end = 250; scene.frame_set(1)
scene.render.engine = 'BLENDER_EEVEE_NEXT'
scene.render.resolution_percentage = 50
scene.render.dither_intensity = 0.0
scene.cycles.use_denoising = False
scene.cycles.samples = 128
scene.cycles.sampling_pattern = 'TABULATED_SOBOL'
scene.cycles.light_sampling_threshold = 0.0
scene.cycles.use_adaptive_sampling = False
scene.cycles.use_light_tree = False
scene.cycles.blur_glossy = 0.0
scene.cycles.sample_clamp_indirect = 0.0
scene.view_settings.view_transform = 'Standard'
bpy.context.view_layer.update()
